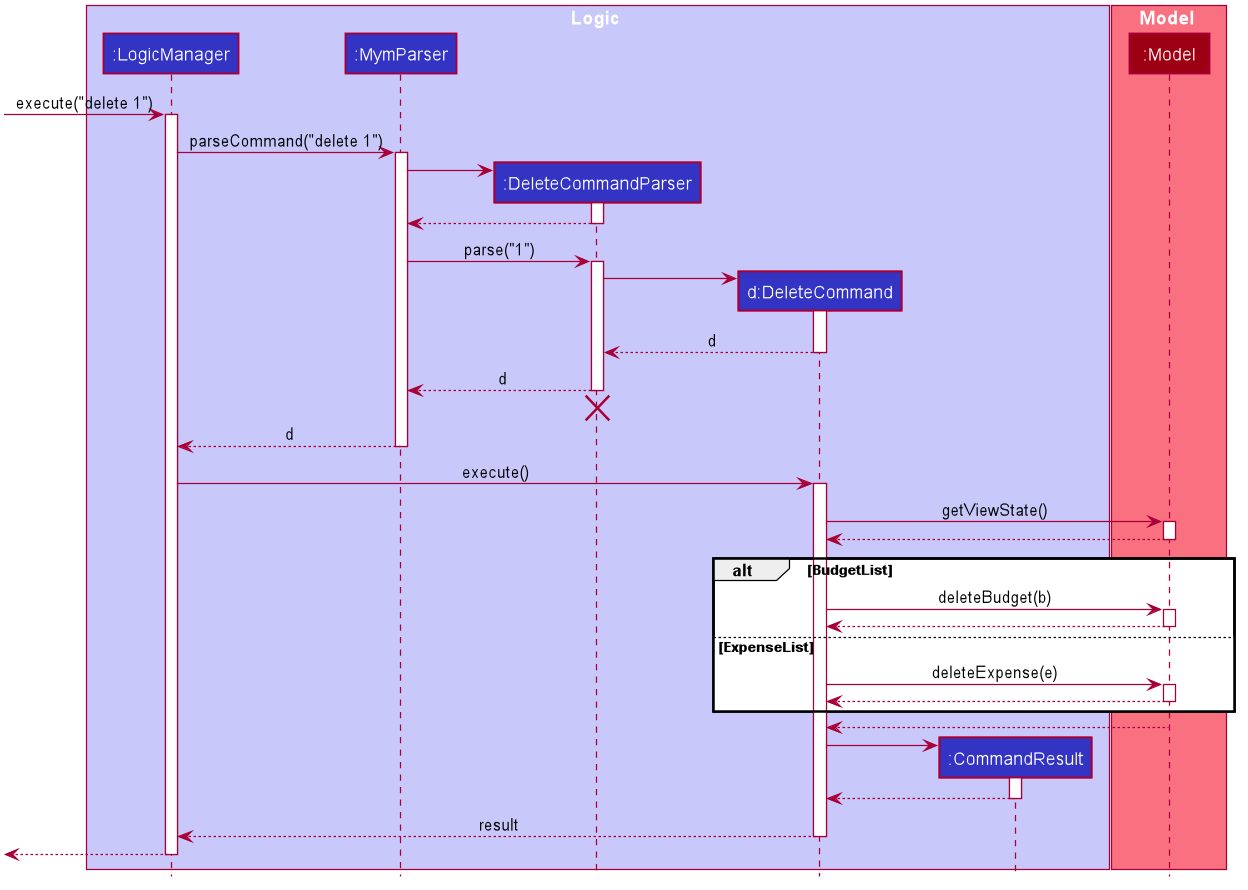

The diagram above was rendered by PlantUML. Its source (embedded in the PNG):
@startuml








skinparam BackgroundColor #FFFFFFF

skinparam Shadowing false

skinparam Class {
    FontColor #FFFFFF
    BorderThickness 1
    BorderColor #FFFFFF
    StereotypeFontColor #FFFFFF
    FontName Arial
}

skinparam Actor {
    BorderColor #000000
    Color #000000
    FontName Arial
}

skinparam Sequence {
    MessageAlign center
    BoxFontSize 15
    BoxPadding 0
    BoxFontColor #FFFFFF
    FontName Arial
}

skinparam Participant {
    FontColor #FFFFFFF
    Padding 20
}

skinparam MinClassWidth 50
skinparam ParticipantPadding 10
skinparam Shadowing false
skinparam DefaultTextAlignment center
skinparam packageStyle Rectangle

hide footbox
hide members
hide circle

box Logic #C8C8FA
participant ":LogicManager" as LogicManager #3333C4
participant ":MymParser" as MymParser #3333C4
participant ":DeleteCommandParser" as DeleteCommandParser #3333C4
participant "d:DeleteCommand" as DeleteCommand #3333C4
participant ":CommandResult" as CommandResult #3333C4
end box

box Model #F97181
participant ":Model" as Model #9D0012
end box

[-> LogicManager : execute("delete 1")
activate LogicManager

LogicManager -> MymParser : parseCommand("delete 1")
activate MymParser

create DeleteCommandParser
MymParser -> DeleteCommandParser
activate DeleteCommandParser

DeleteCommandParser --> MymParser
deactivate DeleteCommandParser

MymParser -> DeleteCommandParser : parse("1")
activate DeleteCommandParser

create DeleteCommand
DeleteCommandParser -> DeleteCommand
activate DeleteCommand

DeleteCommand --> DeleteCommandParser : d
deactivate DeleteCommand

DeleteCommandParser --> MymParser : d
deactivate DeleteCommandParser
DeleteCommandParser -[hidden]-> MymParser
destroy DeleteCommandParser

MymParser --> LogicManager : d
deactivate MymParser

LogicManager -> DeleteCommand : execute()
activate DeleteCommand

DeleteCommand -> Model : getViewState()
activate Model
Model --> DeleteCommand
deactivate Model

alt BudgetList
DeleteCommand -> Model : deleteBudget(b)
activate Model
Model --> DeleteCommand
deactivate Model

else ExpenseList
DeleteCommand -> Model : deleteExpense(e)
activate Model
Model --> DeleteCommand
deactivate Model
end

Model --> DeleteCommand
deactivate Model

create CommandResult
DeleteCommand -> CommandResult
activate CommandResult

CommandResult --> DeleteCommand
deactivate CommandResult

DeleteCommand --> LogicManager : result
deactivate DeleteCommand

[<--LogicManager
deactivate LogicManager
@enduml